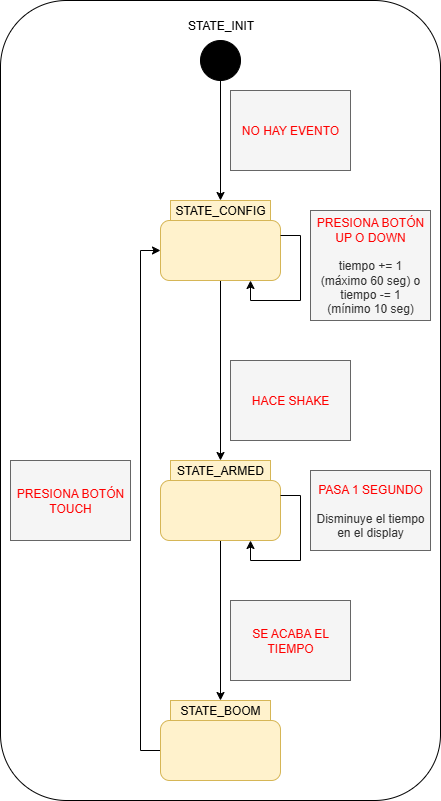

The diagram above was exported from draw.io. Its source (the exported page's mxGraphModel, read from the mxfile embedded in the PNG):
<mxGraphModel dx="1385" dy="763" grid="1" gridSize="10" guides="1" tooltips="1" connect="1" arrows="1" fold="1" page="1" pageScale="1" pageWidth="827" pageHeight="1169" math="0" shadow="0">
  <root>
    <mxCell id="0" />
    <mxCell id="1" parent="0" />
    <mxCell id="UFDktlnf661Yp_p0dNF5-24" value="" style="rounded=1;whiteSpace=wrap;html=1;" vertex="1" parent="1">
      <mxGeometry width="440" height="800" as="geometry" />
    </mxCell>
    <mxCell id="UFDktlnf661Yp_p0dNF5-1" style="edgeStyle=orthogonalEdgeStyle;rounded=0;orthogonalLoop=1;jettySize=auto;html=1;exitX=0.5;exitY=1;exitDx=0;exitDy=0;entryX=0.5;entryY=0;entryDx=0;entryDy=0;" edge="1" parent="1" source="UFDktlnf661Yp_p0dNF5-2" target="UFDktlnf661Yp_p0dNF5-10">
      <mxGeometry relative="1" as="geometry" />
    </mxCell>
    <mxCell id="UFDktlnf661Yp_p0dNF5-2" value="" style="rounded=1;whiteSpace=wrap;html=1;fillColor=#fff2cc;strokeColor=#d6b656;" vertex="1" parent="1">
      <mxGeometry x="160" y="220" width="120" height="60" as="geometry" />
    </mxCell>
    <mxCell id="UFDktlnf661Yp_p0dNF5-3" value="STATE_CONFIG" style="rounded=0;whiteSpace=wrap;html=1;fillColor=#fff2cc;strokeColor=#d6b656;" vertex="1" parent="1">
      <mxGeometry x="170" y="200" width="100" height="20" as="geometry" />
    </mxCell>
    <mxCell id="UFDktlnf661Yp_p0dNF5-4" style="edgeStyle=orthogonalEdgeStyle;rounded=0;orthogonalLoop=1;jettySize=auto;html=1;exitX=0.5;exitY=1;exitDx=0;exitDy=0;entryX=0.5;entryY=0;entryDx=0;entryDy=0;" edge="1" parent="1" source="UFDktlnf661Yp_p0dNF5-5" target="UFDktlnf661Yp_p0dNF5-3">
      <mxGeometry relative="1" as="geometry" />
    </mxCell>
    <mxCell id="UFDktlnf661Yp_p0dNF5-5" value="" style="ellipse;whiteSpace=wrap;html=1;aspect=fixed;fillColor=#000000;" vertex="1" parent="1">
      <mxGeometry x="200" y="40" width="40" height="40" as="geometry" />
    </mxCell>
    <mxCell id="UFDktlnf661Yp_p0dNF5-6" value="STATE_INIT" style="text;html=1;align=center;verticalAlign=middle;resizable=0;points=[];autosize=1;strokeColor=none;fillColor=none;" vertex="1" parent="1">
      <mxGeometry x="175" y="10" width="90" height="30" as="geometry" />
    </mxCell>
    <mxCell id="UFDktlnf661Yp_p0dNF5-7" value="&lt;font style=&quot;color: rgb(255, 0, 0);&quot;&gt;NO HAY EVENTO&lt;/font&gt;" style="rounded=0;whiteSpace=wrap;html=1;fillColor=#f5f5f5;fontColor=#333333;strokeColor=#666666;" vertex="1" parent="1">
      <mxGeometry x="230" y="90" width="120" height="80" as="geometry" />
    </mxCell>
    <mxCell id="UFDktlnf661Yp_p0dNF5-8" style="edgeStyle=orthogonalEdgeStyle;rounded=0;orthogonalLoop=1;jettySize=auto;html=1;exitX=0.5;exitY=1;exitDx=0;exitDy=0;entryX=0.5;entryY=0;entryDx=0;entryDy=0;" edge="1" parent="1" source="UFDktlnf661Yp_p0dNF5-9" target="UFDktlnf661Yp_p0dNF5-13">
      <mxGeometry relative="1" as="geometry" />
    </mxCell>
    <mxCell id="UFDktlnf661Yp_p0dNF5-9" value="" style="rounded=1;whiteSpace=wrap;html=1;fillColor=#fff2cc;strokeColor=#d6b656;" vertex="1" parent="1">
      <mxGeometry x="160" y="480" width="120" height="60" as="geometry" />
    </mxCell>
    <mxCell id="UFDktlnf661Yp_p0dNF5-10" value="STATE_ARMED" style="rounded=0;whiteSpace=wrap;html=1;fillColor=#fff2cc;strokeColor=#d6b656;" vertex="1" parent="1">
      <mxGeometry x="170" y="460" width="100" height="20" as="geometry" />
    </mxCell>
    <mxCell id="UFDktlnf661Yp_p0dNF5-11" style="edgeStyle=orthogonalEdgeStyle;rounded=0;orthogonalLoop=1;jettySize=auto;html=1;exitX=0;exitY=0.5;exitDx=0;exitDy=0;entryX=0;entryY=0.5;entryDx=0;entryDy=0;" edge="1" parent="1" source="UFDktlnf661Yp_p0dNF5-12" target="UFDktlnf661Yp_p0dNF5-2">
      <mxGeometry relative="1" as="geometry" />
    </mxCell>
    <mxCell id="UFDktlnf661Yp_p0dNF5-12" value="" style="rounded=1;whiteSpace=wrap;html=1;fillColor=#fff2cc;strokeColor=#d6b656;" vertex="1" parent="1">
      <mxGeometry x="160" y="720" width="120" height="60" as="geometry" />
    </mxCell>
    <mxCell id="UFDktlnf661Yp_p0dNF5-13" value="STATE_BOOM" style="rounded=0;whiteSpace=wrap;html=1;fillColor=#fff2cc;strokeColor=#d6b656;" vertex="1" parent="1">
      <mxGeometry x="170" y="700" width="100" height="20" as="geometry" />
    </mxCell>
    <mxCell id="UFDktlnf661Yp_p0dNF5-14" value="&lt;font style=&quot;color: rgb(255, 0, 0);&quot;&gt;PRESIONA BOTÓN TOUCH&lt;/font&gt;" style="rounded=0;whiteSpace=wrap;html=1;fillColor=#f5f5f5;fontColor=#333333;strokeColor=#666666;" vertex="1" parent="1">
      <mxGeometry x="10" y="460" width="120" height="80" as="geometry" />
    </mxCell>
    <mxCell id="UFDktlnf661Yp_p0dNF5-15" style="edgeStyle=orthogonalEdgeStyle;rounded=0;orthogonalLoop=1;jettySize=auto;html=1;exitX=1;exitY=0.25;exitDx=0;exitDy=0;entryX=0.75;entryY=1;entryDx=0;entryDy=0;" edge="1" parent="1" source="UFDktlnf661Yp_p0dNF5-2" target="UFDktlnf661Yp_p0dNF5-2">
      <mxGeometry relative="1" as="geometry" />
    </mxCell>
    <mxCell id="UFDktlnf661Yp_p0dNF5-16" style="edgeStyle=orthogonalEdgeStyle;rounded=0;orthogonalLoop=1;jettySize=auto;html=1;exitX=1;exitY=0.25;exitDx=0;exitDy=0;entryX=0.75;entryY=1;entryDx=0;entryDy=0;" edge="1" parent="1" source="UFDktlnf661Yp_p0dNF5-9" target="UFDktlnf661Yp_p0dNF5-9">
      <mxGeometry relative="1" as="geometry" />
    </mxCell>
    <mxCell id="UFDktlnf661Yp_p0dNF5-18" value="&lt;font style=&quot;color: rgb(255, 0, 0);&quot;&gt;PRESIONA BOTÓN UP O DOWN&lt;/font&gt;&lt;div&gt;&lt;font style=&quot;color: rgb(255, 0, 0);&quot;&gt;&lt;br&gt;&lt;/font&gt;&lt;/div&gt;&lt;div&gt;&lt;font&gt;tiempo += 1&lt;/font&gt;&lt;/div&gt;&lt;div&gt;&lt;font&gt;(máximo 60 seg)&amp;nbsp;&lt;/font&gt;&lt;span style=&quot;background-color: transparent; color: light-dark(rgb(51, 51, 51), rgb(193, 193, 193));&quot;&gt;o&lt;/span&gt;&lt;/div&gt;&lt;div&gt;&lt;span style=&quot;background-color: transparent; color: light-dark(rgb(51, 51, 51), rgb(193, 193, 193));&quot;&gt;tiempo -= 1&lt;/span&gt;&lt;/div&gt;&lt;div&gt;&lt;span style=&quot;background-color: transparent; color: light-dark(rgb(51, 51, 51), rgb(193, 193, 193));&quot;&gt;(mínimo 10 seg)&lt;/span&gt;&lt;/div&gt;" style="rounded=0;whiteSpace=wrap;html=1;fillColor=#f5f5f5;fontColor=#333333;strokeColor=#666666;" vertex="1" parent="1">
      <mxGeometry x="310" y="210" width="120" height="110" as="geometry" />
    </mxCell>
    <mxCell id="UFDktlnf661Yp_p0dNF5-19" value="&lt;font style=&quot;color: rgb(255, 0, 0);&quot;&gt;HACE SHAKE&lt;/font&gt;" style="rounded=0;whiteSpace=wrap;html=1;fillColor=#f5f5f5;fontColor=#333333;strokeColor=#666666;" vertex="1" parent="1">
      <mxGeometry x="230" y="360" width="120" height="80" as="geometry" />
    </mxCell>
    <mxCell id="UFDktlnf661Yp_p0dNF5-22" value="&lt;font style=&quot;color: rgb(255, 0, 0);&quot;&gt;PASA 1 SEGUNDO&lt;/font&gt;&lt;div&gt;&lt;font&gt;&lt;br&gt;&lt;/font&gt;&lt;/div&gt;&lt;div&gt;&lt;font&gt;Disminuye el tiempo en el display&lt;/font&gt;&lt;/div&gt;" style="rounded=0;whiteSpace=wrap;html=1;fillColor=#f5f5f5;fontColor=#333333;strokeColor=#666666;" vertex="1" parent="1">
      <mxGeometry x="310" y="470" width="120" height="80" as="geometry" />
    </mxCell>
    <mxCell id="UFDktlnf661Yp_p0dNF5-23" value="&lt;font style=&quot;color: rgb(255, 0, 0);&quot;&gt;SE ACABA EL TIEMPO&lt;/font&gt;" style="rounded=0;whiteSpace=wrap;html=1;fillColor=#f5f5f5;fontColor=#333333;strokeColor=#666666;" vertex="1" parent="1">
      <mxGeometry x="230" y="600" width="120" height="80" as="geometry" />
    </mxCell>
  </root>
</mxGraphModel>